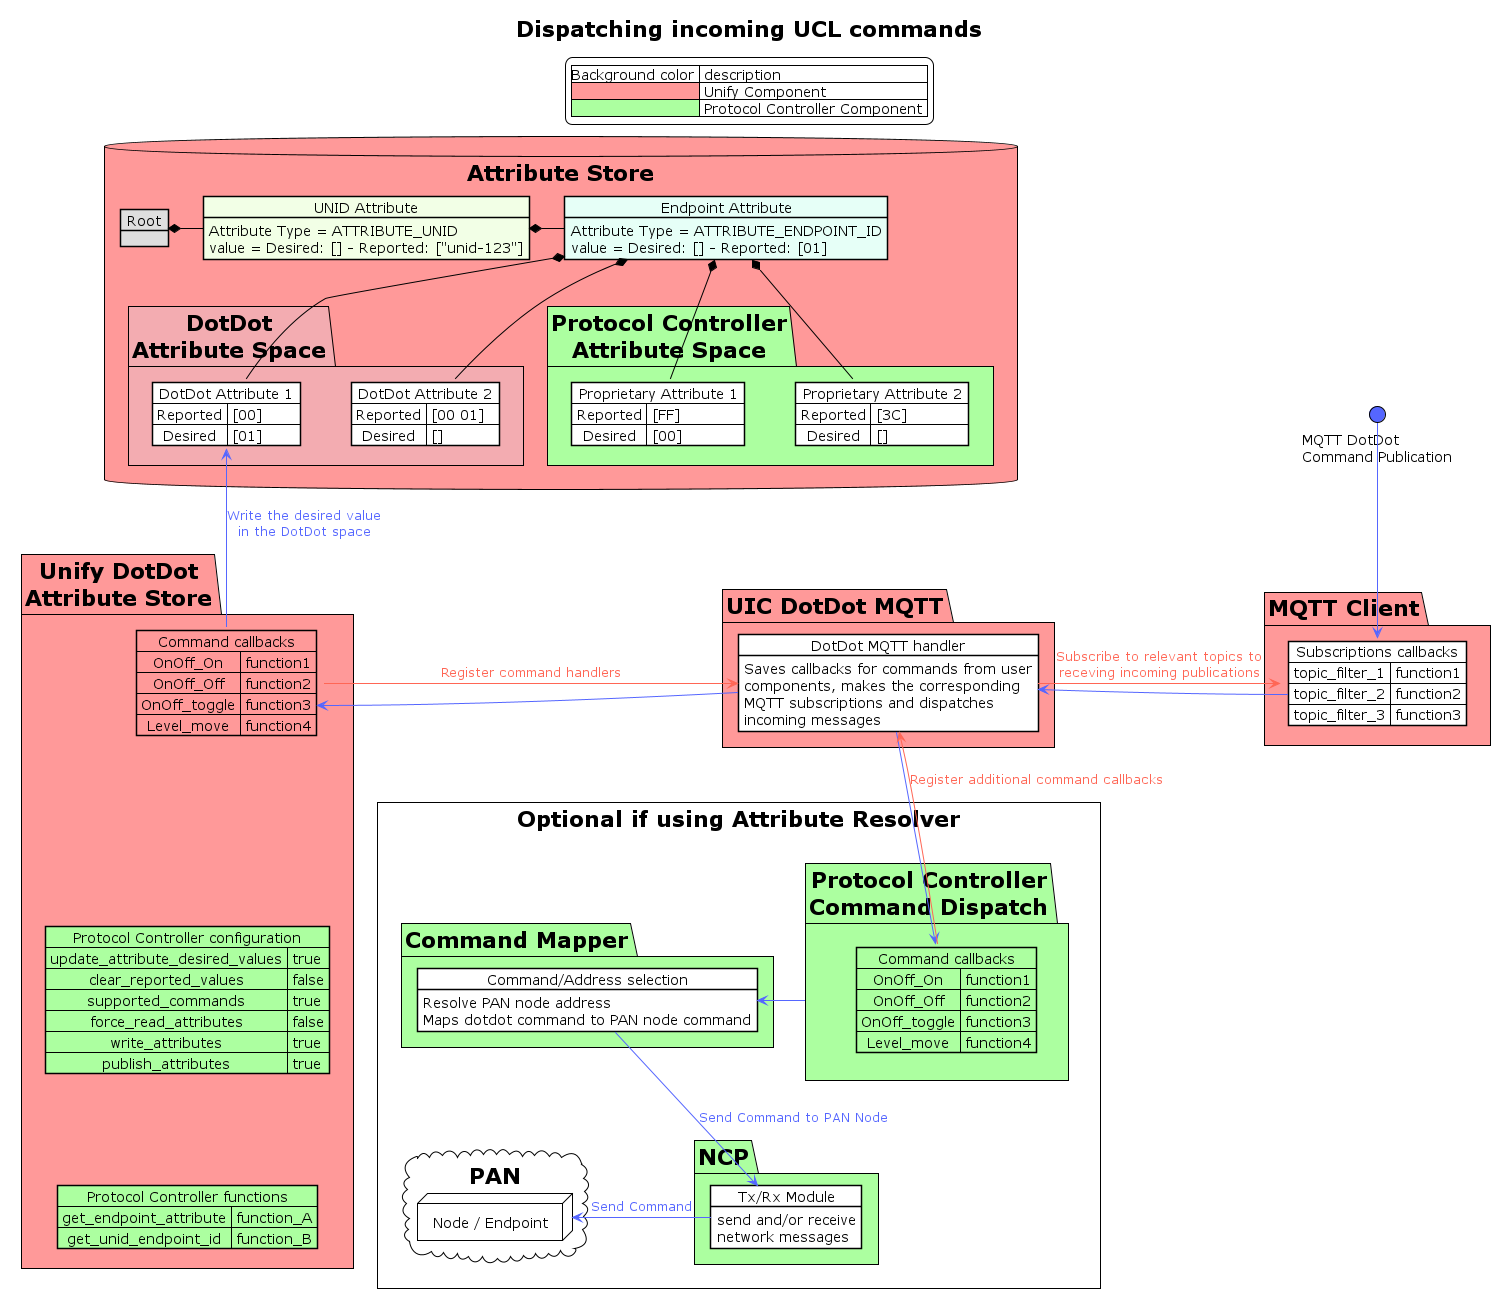

The diagram above was rendered by PlantUML. Its source (embedded in the PNG):
@startuml
legend top
    |Background color | description |
    |<#ff9999>| Unify Component |
    |<#acffa0>| Protocol Controller Component |
endlegend

!theme plain
title Dispatching incoming UCL commands

Package "Unify DotDot\nAttribute Store" as dotdot_attribute_store #ff9999 {
  map "Command callbacks" as dotdot_attribute_store_command_callbacks #ff9999 {
    OnOff_On => function1
    OnOff_Off => function2
    OnOff_toggle => function3
    Level_move => function4
  }
  map "Protocol Controller configuration" as dotdot_attribute_store_configuration #acffa0 {
    update_attribute_desired_values => true
    clear_reported_values => false
    supported_commands => true
    force_read_attributes => false
    write_attributes => true
    publish_attributes => true
  }
  map "Protocol Controller functions" as dotdot_attribute_store_functions #acffa0 {
    get_endpoint_attribute => function_A
    get_unid_endpoint_id => function_B
  }

   dotdot_attribute_store_command_callbacks -[hidden]down- dotdot_attribute_store_configuration
   dotdot_attribute_store_configuration -[hidden]down- dotdot_attribute_store_functions
}

Package "UIC DotDot MQTT" as uic_dotdot_mqtt #ff9999 {
  object "DotDot MQTT handler" as uic_dotdot_mqtt_component #FFFFFF
  uic_dotdot_mqtt_component : Saves callbacks for commands from user
  uic_dotdot_mqtt_component : components, makes the corresponding
  uic_dotdot_mqtt_component : MQTT subscriptions and dispatches
  uic_dotdot_mqtt_component : incoming messages
}

rectangle "Optional if using Attribute Resolver" {
  Package "Protocol Controller\nCommand Dispatch" as protocol_controller_command_dispatch #acffa0 {
    map "Command callbacks" as protocol_controller_command_callbacks #acffa0 {
      OnOff_On => function1
      OnOff_Off => function2
      OnOff_toggle => function3
      Level_move => function4
    }
  }
  Package "Command Mapper" as command_mapper #acffa0 {
    object "Command/Address selection" as command_address_selection #FFFFFF
    command_address_selection : Resolve PAN node address
    command_address_selection : Maps dotdot command to PAN node command
  }
  Package "NCP" as ncp_component #acffa0 {
    object "Tx/Rx Module" as tx_rx_module #FFFFFF
    tx_rx_module : send and/or receive
    tx_rx_module : network messages
  }
  package "PAN" <<Cloud>> {
    package "Node / Endpoint" as pan_node <<Node>> #FFFFFF {
    }
  }
}

Package "Attribute Store" <<Database>> #ff9999 {

  object "Root" as root #DEDEDE
  object "UNID Attribute" as unid #f2ffe6

  unid : Attribute Type = ATTRIBUTE_UNID
  unid : value = Desired: [] - Reported: ["unid-123"]

  object "Endpoint Attribute" as ep #e6fff7
  ep : Attribute Type = ATTRIBUTE_ENDPOINT_ID
  ep : value = Desired: [] - Reported: [01]

  root *- unid
  unid *- ep

  Package "DotDot\nAttribute Space" #f3acb1 {
    map "DotDot Attribute 1" as dotdot_attribute_1 {
      Reported => [00]
      Desired  => [01]
    }
    map "DotDot Attribute 2" as dotdot_attribute_2 {
      Reported => [00 01]
      Desired  => []
    }
    ep *-- dotdot_attribute_1
    ep *-- dotdot_attribute_2
  }

  Package "Protocol Controller\nAttribute Space" #acffa0 {
    map "Proprietary Attribute 1" as attribute_1 #FFFFFF {
      Reported => [FF]
      Desired  => [00]
    }
    map "Proprietary Attribute 2" as attribute_2 #FFFFFF {
      Reported => [3C]
      Desired  => []
    }
    ep *-- attribute_1
    ep *-- attribute_2
  }
}

Package "MQTT Client" as mqtt_client #ff9999 {
  map "Subscriptions callbacks" as mqtt_client_subscriptions #FFFFFF {
    topic_filter_1 => function1
    topic_filter_2 => function2
    topic_filter_3 => function3
  }
}


skinparam {
  ArrowColor #5566FF
  ArrowFontColor #5566FF
}

mqtt_client_subscriptions::topic_filter_2 -> uic_dotdot_mqtt_component
uic_dotdot_mqtt_component -> dotdot_attribute_store_command_callbacks::OnOff_toggle
uic_dotdot_mqtt_component -down-> protocol_controller_command_callbacks

dotdot_attribute_store_command_callbacks -u-> dotdot_attribute_1 : Write the desired value\nin the DotDot space

() "MQTT DotDot\nCommand Publication" as command_publication #5566FF
command_publication --> mqtt_client_subscriptions

skinparam {
  ArrowColor #FF6655
  ArrowFontColor #FF6655
}

dotdot_attribute_store_command_callbacks -> uic_dotdot_mqtt_component : Register command handlers
protocol_controller_command_callbacks -u-> uic_dotdot_mqtt_component : Register additional command callbacks
uic_dotdot_mqtt_component -> mqtt_client_subscriptions : Subscribe to relevant topics to\nreceving incoming publications

skinparam {
  ArrowColor #5566FF
  ArrowFontColor #5566FF
}
protocol_controller_command_dispatch -l-> command_address_selection
command_address_selection -d-> tx_rx_module : Send Command to PAN Node
tx_rx_module -l-> pan_node : Send Command
@enduml